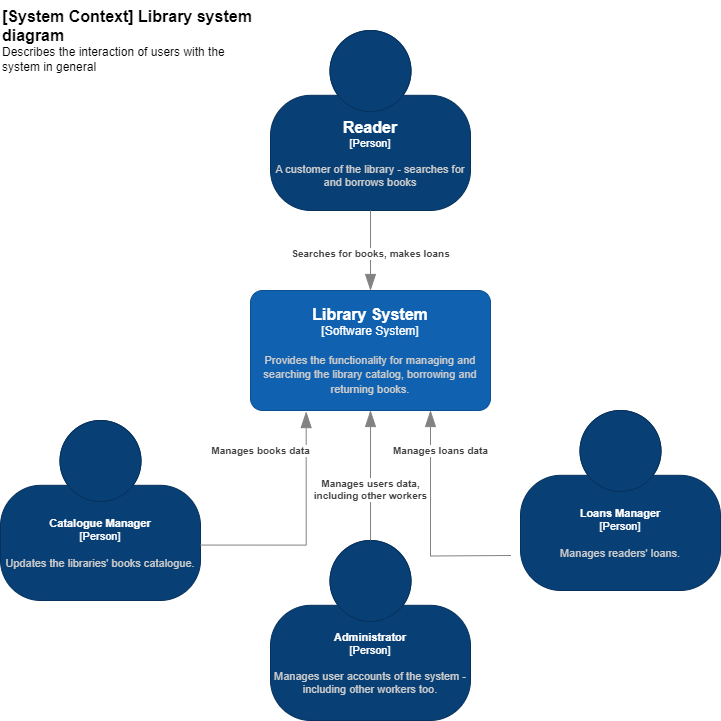

The diagram above was exported from draw.io. Its source (the exported page's mxGraphModel, read from the mxfile embedded in the PNG):
<mxGraphModel dx="1379" dy="783" grid="1" gridSize="10" guides="1" tooltips="1" connect="1" arrows="1" fold="1" page="1" pageScale="1" pageWidth="827" pageHeight="1169" math="0" shadow="0">
  <root>
    <mxCell id="0" />
    <mxCell id="1" parent="0" />
    <object placeholders="1" c4Name="Reader" c4Type="Person" c4Description="A customer of the library - searches for and borrows books" label="&lt;font style=&quot;font-size: 16px&quot;&gt;&lt;b&gt;%c4Name%&lt;/b&gt;&lt;/font&gt;&lt;div&gt;[%c4Type%]&lt;/div&gt;&lt;br&gt;&lt;div&gt;&lt;font style=&quot;font-size: 11px&quot;&gt;&lt;font color=&quot;#cccccc&quot;&gt;%c4Description%&lt;/font&gt;&lt;/div&gt;" id="Q80ZbWUwRYroFsGtzzxq-1">
      <mxCell style="html=1;fontSize=11;dashed=0;whiteSpace=wrap;fillColor=#083F75;strokeColor=#06315C;fontColor=#ffffff;shape=mxgraph.c4.person2;align=center;metaEdit=1;points=[[0.5,0,0],[1,0.5,0],[1,0.75,0],[0.75,1,0],[0.5,1,0],[0.25,1,0],[0,0.75,0],[0,0.5,0]];resizable=0;" parent="1" vertex="1">
        <mxGeometry x="280" y="90" width="200" height="180" as="geometry" />
      </mxCell>
    </object>
    <object placeholders="1" c4Type="Relationship" c4Description="Searches for books, makes loans" label="&lt;div style=&quot;text-align: left&quot;&gt;&lt;div style=&quot;text-align: center&quot;&gt;&lt;b&gt;%c4Description%&lt;/b&gt;&lt;/div&gt;" id="Q80ZbWUwRYroFsGtzzxq-2">
      <mxCell style="endArrow=blockThin;html=1;fontSize=10;fontColor=#404040;strokeWidth=1;endFill=1;strokeColor=#828282;elbow=vertical;metaEdit=1;endSize=14;startSize=14;jumpStyle=arc;jumpSize=16;rounded=0;edgeStyle=orthogonalEdgeStyle;exitX=0.5;exitY=1;exitDx=0;exitDy=0;exitPerimeter=0;" parent="1" source="Q80ZbWUwRYroFsGtzzxq-1" target="Q80ZbWUwRYroFsGtzzxq-3" edge="1">
        <mxGeometry x="0.0769" width="240" relative="1" as="geometry">
          <mxPoint x="190" y="400" as="sourcePoint" />
          <mxPoint x="430" y="400" as="targetPoint" />
          <mxPoint as="offset" />
        </mxGeometry>
      </mxCell>
    </object>
    <object placeholders="1" c4Name="Library System" c4Type="Software System" c4Description="Provides the functionality for managing and searching the library catalog, borrowing and returning books." label="&lt;font style=&quot;font-size: 16px&quot;&gt;&lt;b&gt;%c4Name%&lt;/b&gt;&lt;/font&gt;&lt;div&gt;[%c4Type%]&lt;/div&gt;&lt;br&gt;&lt;div&gt;&lt;font style=&quot;font-size: 11px&quot;&gt;&lt;font color=&quot;#cccccc&quot;&gt;%c4Description%&lt;/font&gt;&lt;/div&gt;" id="Q80ZbWUwRYroFsGtzzxq-3">
      <mxCell style="rounded=1;whiteSpace=wrap;html=1;labelBackgroundColor=none;fillColor=#1061B0;fontColor=#ffffff;align=center;arcSize=10;strokeColor=#0D5091;metaEdit=1;resizable=0;points=[[0.25,0,0],[0.5,0,0],[0.75,0,0],[1,0.25,0],[1,0.5,0],[1,0.75,0],[0.75,1,0],[0.5,1,0],[0.25,1,0],[0,0.75,0],[0,0.5,0],[0,0.25,0]];" parent="1" vertex="1">
        <mxGeometry x="260" y="350" width="240" height="120" as="geometry" />
      </mxCell>
    </object>
    <object placeholders="1" c4Name="[System Context] Library system diagram" c4Type="ContainerScopeBoundary" c4Description="Describes the interaction of users with the system in general" label="&lt;font style=&quot;font-size: 16px&quot;&gt;&lt;b&gt;&lt;div style=&quot;text-align: left&quot;&gt;%c4Name%&lt;/div&gt;&lt;/b&gt;&lt;/font&gt;&lt;div style=&quot;text-align: left&quot;&gt;%c4Description%&lt;/div&gt;" id="uVMhUqVZjoHK0TvCDeV7-1">
      <mxCell style="text;html=1;strokeColor=none;fillColor=none;align=left;verticalAlign=top;whiteSpace=wrap;rounded=0;metaEdit=1;allowArrows=0;resizable=1;rotatable=0;connectable=0;recursiveResize=0;expand=0;pointerEvents=0;points=[[0.25,0,0],[0.5,0,0],[0.75,0,0],[1,0.25,0],[1,0.5,0],[1,0.75,0],[0.75,1,0],[0.5,1,0],[0.25,1,0],[0,0.75,0],[0,0.5,0],[0,0.25,0]];" parent="1" vertex="1">
        <mxGeometry x="10" y="60" width="260" height="40" as="geometry" />
      </mxCell>
    </object>
    <object placeholders="1" c4Name="Catalogue Manager" c4Type="Person" c4Description="Updates the libraries' books catalogue. " label="&lt;font style=&quot;font-size: 11px;&quot;&gt;&lt;b style=&quot;font-size: 11px;&quot;&gt;%c4Name%&lt;/b&gt;&lt;/font&gt;&lt;div style=&quot;font-size: 11px;&quot;&gt;[%c4Type%]&lt;/div&gt;&lt;br style=&quot;font-size: 11px;&quot;&gt;&lt;div style=&quot;font-size: 11px;&quot;&gt;&lt;font style=&quot;font-size: 11px;&quot;&gt;&lt;font color=&quot;#cccccc&quot; style=&quot;font-size: 11px;&quot;&gt;%c4Description%&lt;/font&gt;&lt;/font&gt;&lt;/div&gt;" id="Ztdo8J60iWJP_aZ8e0qz-1">
      <mxCell style="html=1;fontSize=11;dashed=0;whiteSpace=wrap;fillColor=#083F75;strokeColor=#06315C;fontColor=#ffffff;shape=mxgraph.c4.person2;align=center;metaEdit=1;points=[[0.5,0,0],[1,0.5,0],[1,0.75,0],[0.75,1,0],[0.5,1,0],[0.25,1,0],[0,0.75,0],[0,0.5,0]];resizable=0;" parent="1" vertex="1">
        <mxGeometry x="10" y="480" width="200" height="180" as="geometry" />
      </mxCell>
    </object>
    <object placeholders="1" c4Type="Relationship" c4Description="Manages books data" label="&lt;div style=&quot;text-align: left&quot;&gt;&lt;div style=&quot;text-align: center&quot;&gt;&lt;b&gt;%c4Description%&lt;/b&gt;&lt;/div&gt;" id="Ztdo8J60iWJP_aZ8e0qz-3">
      <mxCell style="endArrow=blockThin;html=1;fontSize=10;fontColor=#404040;strokeWidth=1;endFill=1;strokeColor=#828282;elbow=vertical;metaEdit=1;endSize=14;startSize=14;jumpStyle=arc;jumpSize=16;rounded=0;edgeStyle=orthogonalEdgeStyle;entryX=0.232;entryY=1.009;entryDx=0;entryDy=0;entryPerimeter=0;exitX=1;exitY=0.692;exitDx=0;exitDy=0;exitPerimeter=0;" parent="1" source="Ztdo8J60iWJP_aZ8e0qz-1" target="Q80ZbWUwRYroFsGtzzxq-3" edge="1">
        <mxGeometry x="0.6748" y="46" width="240" relative="1" as="geometry">
          <mxPoint x="-30" y="441" as="sourcePoint" />
          <mxPoint x="132" y="440.96000000000004" as="targetPoint" />
          <mxPoint as="offset" />
        </mxGeometry>
      </mxCell>
    </object>
    <object placeholders="1" c4Name="Loans Manager" c4Type="Person" c4Description="Manages readers' loans." label="&lt;font style=&quot;font-size: 11px;&quot;&gt;&lt;b style=&quot;font-size: 11px;&quot;&gt;%c4Name%&lt;/b&gt;&lt;/font&gt;&lt;div style=&quot;font-size: 11px;&quot;&gt;[%c4Type%]&lt;/div&gt;&lt;br style=&quot;font-size: 11px;&quot;&gt;&lt;div style=&quot;font-size: 11px;&quot;&gt;&lt;font style=&quot;font-size: 11px;&quot;&gt;&lt;font color=&quot;#cccccc&quot; style=&quot;font-size: 11px;&quot;&gt;%c4Description%&lt;/font&gt;&lt;/font&gt;&lt;/div&gt;" id="iY6nMptN0zLDUrQ_0oyK-1">
      <mxCell style="html=1;fontSize=11;dashed=0;whiteSpace=wrap;fillColor=#083F75;strokeColor=#06315C;fontColor=#ffffff;shape=mxgraph.c4.person2;align=center;metaEdit=1;points=[[0.5,0,0],[1,0.5,0],[1,0.75,0],[0.75,1,0],[0.5,1,0],[0.25,1,0],[0,0.75,0],[0,0.5,0]];resizable=0;" parent="1" vertex="1">
        <mxGeometry x="530" y="470" width="200" height="180" as="geometry" />
      </mxCell>
    </object>
    <object placeholders="1" c4Name="Administrator" c4Type="Person" c4Description="Manages user accounts of the system - including other workers too." label="&lt;font style=&quot;font-size: 11px;&quot;&gt;&lt;b style=&quot;font-size: 11px;&quot;&gt;%c4Name%&lt;/b&gt;&lt;/font&gt;&lt;div style=&quot;font-size: 11px;&quot;&gt;[%c4Type%]&lt;/div&gt;&lt;br style=&quot;font-size: 11px;&quot;&gt;&lt;div style=&quot;font-size: 11px;&quot;&gt;&lt;font style=&quot;font-size: 11px;&quot;&gt;&lt;font color=&quot;#cccccc&quot; style=&quot;font-size: 11px;&quot;&gt;%c4Description%&lt;/font&gt;&lt;/font&gt;&lt;/div&gt;" id="iY6nMptN0zLDUrQ_0oyK-2">
      <mxCell style="html=1;fontSize=11;dashed=0;whiteSpace=wrap;fillColor=#083F75;strokeColor=#06315C;fontColor=#ffffff;shape=mxgraph.c4.person2;align=center;metaEdit=1;points=[[0.5,0,0],[1,0.5,0],[1,0.75,0],[0.75,1,0],[0.5,1,0],[0.25,1,0],[0,0.75,0],[0,0.5,0]];resizable=0;" parent="1" vertex="1">
        <mxGeometry x="280" y="600" width="200" height="180" as="geometry" />
      </mxCell>
    </object>
    <object placeholders="1" c4Type="Relationship" c4Description="Manages users data,&#10;including other workers" label="&lt;div style=&quot;text-align: left&quot;&gt;&lt;div style=&quot;text-align: center&quot;&gt;&lt;b&gt;%c4Description%&lt;/b&gt;&lt;/div&gt;" id="iY6nMptN0zLDUrQ_0oyK-3">
      <mxCell style="endArrow=blockThin;html=1;fontSize=10;fontColor=#404040;strokeWidth=1;endFill=1;strokeColor=#828282;elbow=vertical;metaEdit=1;endSize=14;startSize=14;jumpStyle=arc;jumpSize=16;rounded=0;edgeStyle=orthogonalEdgeStyle;entryX=0.5;entryY=1;entryDx=0;entryDy=0;entryPerimeter=0;exitX=0.5;exitY=0;exitDx=0;exitDy=0;exitPerimeter=0;" parent="1" source="iY6nMptN0zLDUrQ_0oyK-2" target="Q80ZbWUwRYroFsGtzzxq-3" edge="1">
        <mxGeometry x="-0.2222" width="240" relative="1" as="geometry">
          <mxPoint x="360.76" y="636.74" as="sourcePoint" />
          <mxPoint x="466.76" y="502.74" as="targetPoint" />
          <mxPoint as="offset" />
        </mxGeometry>
      </mxCell>
    </object>
    <object placeholders="1" c4Type="Relationship" c4Description="Manages loans data" label="&lt;div style=&quot;text-align: left&quot;&gt;&lt;div style=&quot;text-align: center&quot;&gt;&lt;b&gt;%c4Description%&lt;/b&gt;&lt;/div&gt;" id="iY6nMptN0zLDUrQ_0oyK-4">
      <mxCell style="endArrow=blockThin;html=1;fontSize=10;fontColor=#404040;strokeWidth=1;endFill=1;strokeColor=#828282;elbow=vertical;metaEdit=1;endSize=14;startSize=14;jumpStyle=arc;jumpSize=16;rounded=0;edgeStyle=orthogonalEdgeStyle;entryX=0.75;entryY=1;entryDx=0;entryDy=0;entryPerimeter=0;exitX=0;exitY=0.75;exitDx=0;exitDy=0;exitPerimeter=0;" parent="1" target="Q80ZbWUwRYroFsGtzzxq-3" edge="1">
        <mxGeometry x="0.646" y="-10" width="240" relative="1" as="geometry">
          <mxPoint x="520.48" y="615" as="sourcePoint" />
          <mxPoint x="440" y="480" as="targetPoint" />
          <mxPoint as="offset" />
        </mxGeometry>
      </mxCell>
    </object>
  </root>
</mxGraphModel>